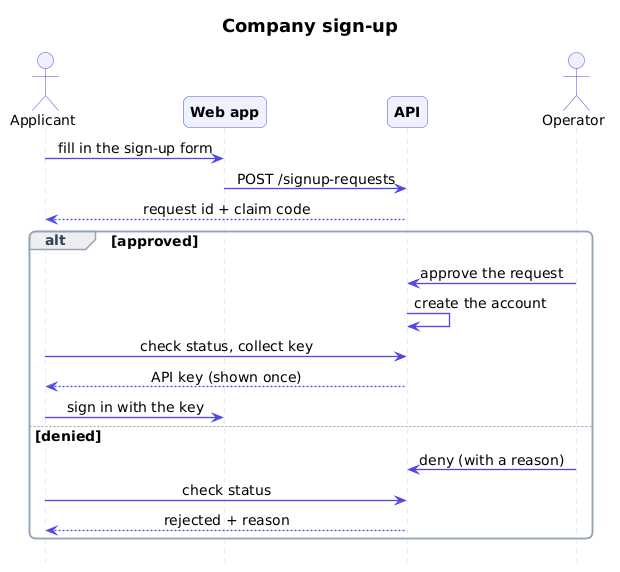

The diagram above was rendered by PlantUML. Its source (embedded in the PNG):
@startuml
title Company sign-up
hide footbox
skinparam shadowing false
skinparam defaultFontName Arial
skinparam defaultFontSize 14
skinparam sequenceMessageAlign center
skinparam roundCorner 12
skinparam ArrowColor #4F46E5
skinparam ArrowThickness 1.3
skinparam SequenceLifeLineBorderColor #C7D2FE
skinparam ParticipantBackgroundColor #EEF2FF
skinparam ParticipantBorderColor #4F46E5
skinparam ParticipantFontStyle bold
skinparam ActorBackgroundColor #EEF2FF
skinparam ActorBorderColor #4F46E5
skinparam DatabaseBackgroundColor #EEF2FF
skinparam DatabaseBorderColor #4F46E5
skinparam NoteBackgroundColor #FFFBEB
skinparam NoteBorderColor #F59E0B
skinparam SequenceGroupBorderColor #94A3B8
skinparam SequenceGroupHeaderFontColor #334155
skinparam SequenceDividerBackgroundColor #E0E7FF
skinparam SequenceDividerBorderColor #4F46E5
skinparam TitleFontSize 18

actor Applicant
participant "Web app" as Web
participant "API" as API
actor Operator

Applicant -> Web : fill in the sign-up form
Web -> API : POST /signup-requests
API --> Applicant : request id + claim code

alt approved
  Operator -> API : approve the request
  API -> API : create the account
  Applicant -> API : check status, collect key
  API --> Applicant : API key (shown once)
  Applicant -> Web : sign in with the key
else denied
  Operator -> API : deny (with a reason)
  Applicant -> API : check status
  API --> Applicant : rejected + reason
end
@enduml